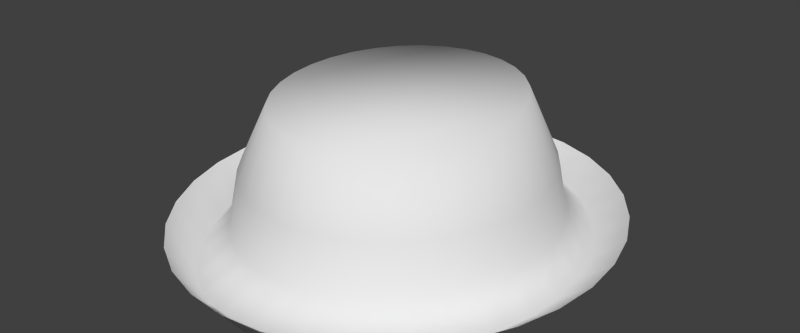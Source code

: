 # Source: hat.blend  (saved by Blender 2.75.0; exported with 4.5.12 LTS)
import bpy
from mathutils import Matrix  # noqa: F401  (used for matrix-valued properties, if any)

bpy.ops.wm.read_factory_settings(use_empty=True)
scene = bpy.context.scene
scene.name = 'Scene'

# ---- collections
col_collection_1 = bpy.data.collections.new('Collection 1'); scene.collection.children.link(col_collection_1)

# ---- materials (node trees are filled in below, after node groups)
mat_material_001 = bpy.data.materials.new('Material.001')
mat_material_001.alpha_threshold = 0.0
mat_material_001.use_transparent_shadow = False
mat_material_001.roughness = 0.5

# ---- material node trees

# ---- world
world_world = bpy.data.worlds.new('World'); scene.world = world_world
world_world.color = (0.05088, 0.05088, 0.05088)
world_world.use_sun_shadow = False
world_world.sun_shadow_jitter_overblur = 0.0
world_world.cycles.sampling_method = 'MANUAL'
world_world.cycles.sample_map_resolution = 256

# ---- meshes
me_circle_001 = bpy.data.meshes.new('Circle.001')
me_circle_001.from_pydata([(-5.168e-08, 1.179, 0.007687), (-0.1966, 1.157, 0.007687), (-0.3857, 1.09, 0.007687), (-0.56, 0.9806, 0.007687), (-0.7128, 0.8339, 0.007687), (-0.8381, 0.6552, 0.007687), (-0.9313, 0.4513, 0.007687), (-0.9886, 0.2301, 0.007687), (-1.008, 2.772e-07, 0.007687), (-0.9886, -0.2301, 0.007687), (-0.9313, -0.4513, 0.007687), (-0.8381, -0.6552, 0.007687), (-0.7128, -0.8339, 0.007687), (-0.56, -0.9806, 0.007687), (-0.3857, -1.09, 0.007687), (-0.1966, -1.157, 0.007687), (2.768e-07, -1.179, 0.007687), (0.1966, -1.157, 0.007687), (0.3857, -1.09, 0.007687), (0.56, -0.9806, 0.007687), (0.7128, -0.8339, 0.007687), (0.8381, -0.6552, 0.007687), (0.9313, -0.4513, 0.007687), (0.9886, -0.2301, 0.007687), (1.008, 1.327e-06, 0.007687), (0.9886, 0.2301, 0.007687), (0.9313, 0.4513, 0.007687), (0.8381, 0.6552, 0.007687), (0.7128, 0.8339, 0.007687), (0.56, 0.9806, 0.007687), (0.3857, 1.09, 0.007687), (0.1966, 1.157, 0.007687), (4.347e-08, 1.308, 0.1692), (-0.2364, 1.283, 0.1692), (-0.4636, 1.209, 0.1692), (-0.6731, 1.088, 0.1692), (-0.8567, 0.9252, 0.1692), (-1.007, 0.7269, 0.1692), (-1.119, 0.5007, 0.1692), (-1.188, 0.2553, 0.1692), (-1.212, -1.051e-07, 0.1692), (-1.188, -0.2553, 0.1692), (-1.119, -0.5007, 0.1692), (-1.007, -0.7269, 0.1692), (-0.8567, -0.9252, 0.1692), (-0.6731, -1.088, 0.1692), (-0.4636, -1.209, 0.1692), (-0.2364, -1.283, 0.1692), (4.382e-07, -1.308, 0.1692), (0.2364, -1.283, 0.1692), (0.4636, -1.209, 0.1692), (0.6731, -1.088, 0.1692), (0.8567, -0.9252, 0.1692), (1.007, -0.7269, 0.1692), (1.119, -0.5007, 0.1692), (1.188, -0.2553, 0.1692), (1.212, 1.06e-06, 0.1692), (1.188, 0.2553, 0.1692), (1.119, 0.5007, 0.1692), (1.007, 0.7269, 0.1692), (0.8567, 0.9252, 0.1692), (0.6731, 1.088, 0.1692), (0.4636, 1.209, 0.1692), (0.2364, 1.283, 0.1692), (4.768e-09, 0.7483, 0.8523), (-0.1248, 0.7339, 0.8523), (-0.2447, 0.6913, 0.8523), (-0.3553, 0.6222, 0.8523), (-0.4522, 0.5291, 0.8523), (-0.5318, 0.4157, 0.8523), (-0.5909, 0.2864, 0.8523), (-0.6273, 0.146, 0.8523), (-0.6395, 1.691e-08, 0.8523), (-0.6273, -0.146, 0.8523), (-0.5909, -0.2864, 0.8523), (-0.5318, -0.4157, 0.8523), (-0.4522, -0.5291, 0.8523), (-0.3553, -0.6222, 0.8523), (-0.2447, -0.6913, 0.8523), (-0.1248, -0.7339, 0.8523), (2.132e-07, -0.7483, 0.8523), (0.1248, -0.7339, 0.8523), (0.2447, -0.6913, 0.8523), (0.3553, -0.6222, 0.8523), (0.4522, -0.5291, 0.8523), (0.5318, -0.4157, 0.8523), (0.5909, -0.2864, 0.8523), (0.6273, -0.146, 0.8523), (0.6395, 6.829e-07, 0.8523), (0.6273, 0.146, 0.8523), (0.5909, 0.2864, 0.8523), (0.5318, 0.4157, 0.8523), (0.4522, 0.5291, 0.8523), (0.3553, 0.6222, 0.8523), (0.2447, 0.6913, 0.8523), (0.1248, 0.7339, 0.8523), (2.392e-08, 0.9553, 0.1769), (-0.1726, 0.937, 0.1769), (-0.3385, 0.8826, 0.1769), (-0.4914, 0.7943, 0.1769), (-0.6255, 0.6755, 0.1769), (-0.7355, 0.5307, 0.1769), (-0.8172, 0.3656, 0.1769), (-0.8676, 0.1864, 0.1769), (-0.8846, -3.097e-08, 0.1769), (-0.8676, -0.1864, 0.1769), (-0.8172, -0.3656, 0.1769), (-0.7355, -0.5307, 0.1769), (-0.6255, -0.6755, 0.1769), (-0.4914, -0.7943, 0.1769), (-0.3385, -0.8826, 0.1769), (-0.1726, -0.937, 0.1769), (3.121e-07, -0.9553, 0.1769), (0.1726, -0.937, 0.1769), (0.3385, -0.8826, 0.1769), (0.4914, -0.7943, 0.1769), (0.6255, -0.6755, 0.1769), (0.7355, -0.5307, 0.1769), (0.8172, -0.3656, 0.1769), (0.8676, -0.1864, 0.1769), (0.8846, 8.194e-07, 0.1769), (0.8676, 0.1864, 0.1769), (0.8172, 0.3656, 0.1769), (0.7355, 0.5307, 0.1769), (0.6255, 0.6755, 0.1769), (0.4914, 0.7943, 0.1769), (0.3385, 0.8826, 0.1769), (0.1726, 0.937, 0.1769), (2.033e-08, 0.894, 0.4686), (-0.1622, 0.8768, 0.4686), (-0.3182, 0.8259, 0.4686), (-0.4619, 0.7433, 0.4686), (-0.5879, 0.6321, 0.4686), (-0.6913, 0.4967, 0.4686), (-0.7681, 0.3421, 0.4686), (-0.8154, 0.1744, 0.4686), (-0.8314, -1.365e-08, 0.4686), (-0.8154, -0.1744, 0.4686), (-0.7681, -0.3421, 0.4686), (-0.6913, -0.4967, 0.4686), (-0.5879, -0.6321, 0.4686), (-0.4619, -0.7433, 0.4686), (-0.3182, -0.8259, 0.4686), (-0.1622, -0.8768, 0.4686), (2.912e-07, -0.894, 0.4686), (0.1622, -0.8768, 0.4686), (0.3182, -0.8259, 0.4686), (0.4619, -0.7433, 0.4686), (0.5879, -0.6321, 0.4686), (0.6913, -0.4967, 0.4686), (0.7681, -0.3421, 0.4686), (0.8154, -0.1744, 0.4686), (0.8314, 7.821e-07, 0.4686), (0.8154, 0.1744, 0.4686), (0.7681, 0.3421, 0.4686), (0.6913, 0.4967, 0.4686), (0.5879, 0.6321, 0.4686), (0.4619, 0.7433, 0.4686), (0.3182, 0.8259, 0.4686), (0.1622, 0.8768, 0.4686)], [], [(0, 32, 63, 31), (31, 63, 62, 30), (30, 62, 61, 29), (29, 61, 60, 28), (28, 60, 59, 27), (27, 59, 58, 26), (26, 58, 57, 25), (25, 57, 56, 24), (24, 56, 55, 23), (23, 55, 54, 22), (22, 54, 53, 21), (21, 53, 52, 20), (20, 52, 51, 19), (19, 51, 50, 18), (18, 50, 49, 17), (17, 49, 48, 16), (16, 48, 47, 15), (15, 47, 46, 14), (14, 46, 45, 13), (13, 45, 44, 12), (12, 44, 43, 11), (11, 43, 42, 10), (10, 42, 41, 9), (9, 41, 40, 8), (8, 40, 39, 7), (7, 39, 38, 6), (6, 38, 37, 5), (5, 37, 36, 4), (4, 36, 35, 3), (3, 35, 34, 2), (2, 34, 33, 1), (1, 33, 32, 0), (1, 97, 98, 2), (2, 98, 99, 3), (3, 99, 100, 4), (4, 100, 101, 5), (5, 101, 102, 6), (6, 102, 103, 7), (7, 103, 104, 8), (8, 104, 105, 9), (9, 105, 106, 10), (10, 106, 107, 11), (11, 107, 108, 12), (12, 108, 109, 13), (13, 109, 110, 14), (14, 110, 111, 15), (15, 111, 112, 16), (16, 112, 113, 17), (17, 113, 114, 18), (18, 114, 115, 19), (19, 115, 116, 20), (20, 116, 117, 21), (21, 117, 118, 22), (22, 118, 119, 23), (23, 119, 120, 24), (24, 120, 121, 25), (25, 121, 122, 26), (26, 122, 123, 27), (27, 123, 124, 28), (28, 124, 125, 29), (29, 125, 126, 30), (30, 126, 127, 31), (31, 127, 96, 0), (0, 96, 97, 1), (97, 129, 130, 98), (98, 130, 131, 99), (99, 131, 132, 100), (100, 132, 133, 101), (101, 133, 134, 102), (102, 134, 135, 103), (103, 135, 136, 104), (104, 136, 137, 105), (105, 137, 138, 106), (106, 138, 139, 107), (107, 139, 140, 108), (108, 140, 141, 109), (109, 141, 142, 110), (110, 142, 143, 111), (111, 143, 144, 112), (112, 144, 145, 113), (113, 145, 146, 114), (114, 146, 147, 115), (115, 147, 148, 116), (116, 148, 149, 117), (117, 149, 150, 118), (118, 150, 151, 119), (119, 151, 152, 120), (120, 152, 153, 121), (121, 153, 154, 122), (122, 154, 155, 123), (123, 155, 156, 124), (124, 156, 157, 125), (125, 157, 158, 126), (126, 158, 159, 127), (127, 159, 128, 96), (96, 128, 129, 97), (64, 128, 159, 95), (95, 159, 158, 94), (94, 158, 157, 93), (93, 157, 156, 92), (92, 156, 155, 91), (91, 155, 154, 90), (90, 154, 153, 89), (89, 153, 152, 88), (88, 152, 151, 87), (87, 151, 150, 86), (86, 150, 149, 85), (85, 149, 148, 84), (84, 148, 147, 83), (83, 147, 146, 82), (82, 146, 145, 81), (81, 145, 144, 80), (80, 144, 143, 79), (79, 143, 142, 78), (78, 142, 141, 77), (77, 141, 140, 76), (76, 140, 139, 75), (75, 139, 138, 74), (74, 138, 137, 73), (73, 137, 136, 72), (72, 136, 135, 71), (71, 135, 134, 70), (70, 134, 133, 69), (69, 133, 132, 68), (68, 132, 131, 67), (67, 131, 130, 66), (66, 130, 129, 65), (65, 129, 128, 64), (65, 64, 95, 94, 93, 92, 91, 90, 89, 88, 87, 86, 85, 84, 83, 82, 81, 80, 79, 78, 77, 76, 75, 74, 73, 72, 71, 70, 69, 68, 67, 66)])
me_circle_001.polygons.foreach_set('use_smooth', [True] * 129)
me_circle_001.materials.append(mat_material_001)
me_circle_001.use_remesh_preserve_volume = False
me_circle_001.use_remesh_preserve_attributes = False
me_circle_001.use_mirror_vertex_groups = False
me_circle_001.update()

# ---- objects
ob_hat = bpy.data.objects.new('Hat', me_circle_001)

# ---- transforms, parenting, visibility, modifiers, constraints
ob_hat.location = (0.0, 0.0, 0.0)
ob_hat.lineart.crease_threshold = 0.0
_vg = ob_hat.vertex_groups.new(name='Bone')
_vg = ob_hat.vertex_groups.new(name='Bone_L')
_vg = ob_hat.vertex_groups.new(name='Bone_L.001')
_vg = ob_hat.vertex_groups.new(name='Bone_L.002')
_vg = ob_hat.vertex_groups.new(name='Bone_L.004')
_vg = ob_hat.vertex_groups.new(name='Bone_R')
_vg = ob_hat.vertex_groups.new(name='Bone_R.001')
_vg = ob_hat.vertex_groups.new(name='Bone_R.002')
_vg = ob_hat.vertex_groups.new(name='Bone_R.004')
_vg = ob_hat.vertex_groups.new(name='Bone.001')
_vg = ob_hat.vertex_groups.new(name='Bone_L.005')
_vg = ob_hat.vertex_groups.new(name='Bone_L.006')
_vg = ob_hat.vertex_groups.new(name='Bone_L.007')
_vg = ob_hat.vertex_groups.new(name='Bone_L.008')
_vg = ob_hat.vertex_groups.new(name='Bone_L.009')
_vg = ob_hat.vertex_groups.new(name='Bone_R.005')
_vg = ob_hat.vertex_groups.new(name='Bone_R.006')
_vg = ob_hat.vertex_groups.new(name='Bone_R.007')
_vg = ob_hat.vertex_groups.new(name='Bone_R.008')
_vg = ob_hat.vertex_groups.new(name='Bone_R.009')
_vg = ob_hat.vertex_groups.new(name='Body')
_vg = ob_hat.vertex_groups.new(name='Left Shoulder')
_vg = ob_hat.vertex_groups.new(name='Left Upper Arm')
_vg = ob_hat.vertex_groups.new(name='Left Forearm')
_vg = ob_hat.vertex_groups.new(name='Left Wrist')
_vg = ob_hat.vertex_groups.new(name='Right Shoulder')
_vg = ob_hat.vertex_groups.new(name='Right Upper Arm')
_vg = ob_hat.vertex_groups.new(name='Right Forearm')
_vg = ob_hat.vertex_groups.new(name='Right Wrist')
_vg = ob_hat.vertex_groups.new(name='Neck')
_vg.add([0, 1, 2, 3, 4, 5, 6, 7, 8, 9, 10, 11, 12, 13, 14, 15, 16, 17, 18, 19, 20, 21, 22, 23, 24, 25, 26, 27, 28, 29, 30, 31, 32, 33, 34, 35, 36, 37, 38, 39, 40, 41, 42, 43, 44, 45, 46, 47, 48, 49, 50, 51, 52, 53, 54, 55, 56, 57, 58, 59, 60, 61, 62, 63, 64, 65, 66, 67, 68, 69, 70, 71, 72, 73, 74, 75, 76, 77, 78, 79, 80, 81, 82, 83, 84, 85, 86, 87, 88, 89, 90, 91, 92, 93, 94, 95, 96, 97, 98, 99, 100, 101, 102, 103, 104, 105, 106, 107, 108, 109, 110, 111, 112, 113, 114, 115, 116, 117, 118, 119, 120, 121, 122, 123, 124, 125, 126, 127, 128, 129, 130, 131, 132, 133, 134, 135, 136, 137, 138, 139, 140, 141, 142, 143, 144, 145, 146, 147, 148, 149, 150, 151, 152, 153, 154, 155, 156, 157, 158, 159], 1.0, 'REPLACE')
_vg = ob_hat.vertex_groups.new(name='Left Pelvis')
_vg = ob_hat.vertex_groups.new(name='Left Thigh')
_vg = ob_hat.vertex_groups.new(name='Left Lower Leg')
_vg = ob_hat.vertex_groups.new(name='Left Ankle')
_vg = ob_hat.vertex_groups.new(name='Left Foot')
_vg = ob_hat.vertex_groups.new(name='Right Pelvis')
_vg = ob_hat.vertex_groups.new(name='Right Thigh')
_vg = ob_hat.vertex_groups.new(name='Right Lower Leg')
_vg = ob_hat.vertex_groups.new(name='Right Ankle')
_vg = ob_hat.vertex_groups.new(name='Right Foot')
_m = ob_hat.modifiers.new('Armature', 'ARMATURE')

# ---- collection membership
col_collection_1.objects.link(ob_hat)

# ---- scene / render settings (as saved in the file)
scene.frame_start = 0; scene.frame_end = 80; scene.frame_set(85)
scene.render.engine = 'BLENDER_EEVEE_NEXT'
scene.render.resolution_x = 833
scene.render.resolution_y = 347
scene.render.resolution_percentage = 50
scene.render.dither_intensity = 0.0
scene.cycles.use_denoising = False
scene.cycles.samples = 10
scene.cycles.sampling_pattern = 'TABULATED_SOBOL'
scene.cycles.light_sampling_threshold = 0.0
scene.cycles.use_adaptive_sampling = False
scene.cycles.use_light_tree = False
scene.cycles.blur_glossy = 0.0
scene.cycles.pixel_filter_type = 'GAUSSIAN'
scene.cycles.sample_clamp_indirect = 0.0
scene.view_settings.view_transform = 'Standard'
bpy.context.view_layer.update()

# ---- added for rendering (the .blend has no active camera and no usable light): camera, sun
cam_auto = bpy.data.cameras.new('AutoCamera')
cam_auto.lens = 50.0
cam_auto.sensor_width = 36.0
cam_auto.clip_end = 1000.0
ob_auto_camera = bpy.data.objects.new('AutoCamera', cam_auto)
scene.collection.objects.link(ob_auto_camera)
ob_auto_camera.location = (3.39101, -4.06921, 3.14282)
ob_auto_camera.rotation_euler = (1.09748, -7.21219e-08, 0.694738)
scene.camera = ob_auto_camera
light_auto_sun = bpy.data.lights.new('AutoSun', 'SUN')
light_auto_sun.energy = 3.0
light_auto_sun.angle = 0.0523599
ob_auto_sun = bpy.data.objects.new('AutoSun', light_auto_sun)
scene.collection.objects.link(ob_auto_sun)
ob_auto_sun.rotation_euler = (0.872665, 0.174533, 0.523599)
bpy.context.view_layer.update()
